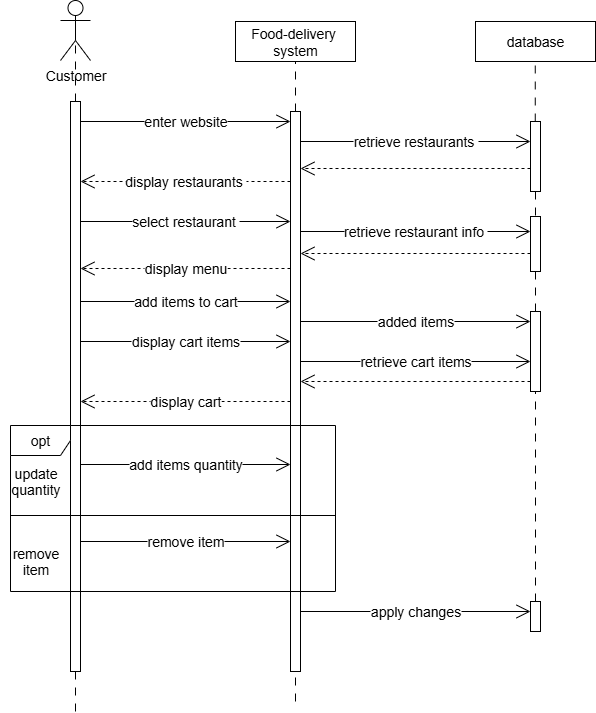

The diagram above was exported from draw.io. Its source (the exported page's mxGraphModel, read from the mxfile embedded in the PNG):
<mxGraphModel dx="608" dy="583" grid="1" gridSize="10" guides="1" tooltips="1" connect="1" arrows="1" fold="1" page="1" pageScale="1" pageWidth="850" pageHeight="1100" math="0" shadow="0">
  <root>
    <mxCell id="0" />
    <mxCell id="1" parent="0" />
    <mxCell id="V2kFm9uw58cTPIgD-nL--1" value="Customer" style="shape=umlActor;verticalLabelPosition=bottom;verticalAlign=top;html=1;outlineConnect=0;" vertex="1" parent="1">
      <mxGeometry x="65" y="19" width="30" height="60" as="geometry" />
    </mxCell>
    <mxCell id="V2kFm9uw58cTPIgD-nL--2" value="Food-delivery&amp;nbsp;&lt;div&gt;system&lt;/div&gt;" style="rounded=0;whiteSpace=wrap;html=1;" vertex="1" parent="1">
      <mxGeometry x="240" y="40" width="120" height="40" as="geometry" />
    </mxCell>
    <mxCell id="V2kFm9uw58cTPIgD-nL--3" value="" style="endArrow=none;dashed=1;html=1;rounded=0;entryX=0.5;entryY=0.5;entryDx=0;entryDy=0;entryPerimeter=0;dashPattern=8 8;" edge="1" parent="1" source="V2kFm9uw58cTPIgD-nL--6" target="V2kFm9uw58cTPIgD-nL--1">
      <mxGeometry width="50" height="50" relative="1" as="geometry">
        <mxPoint x="80" y="440" as="sourcePoint" />
        <mxPoint x="85" y="100" as="targetPoint" />
      </mxGeometry>
    </mxCell>
    <mxCell id="V2kFm9uw58cTPIgD-nL--5" value="" style="endArrow=none;dashed=1;html=1;rounded=0;entryX=0.5;entryY=1;entryDx=0;entryDy=0;dashPattern=8 8;" edge="1" parent="1" source="V2kFm9uw58cTPIgD-nL--11" target="V2kFm9uw58cTPIgD-nL--2">
      <mxGeometry width="50" height="50" relative="1" as="geometry">
        <mxPoint x="300" y="440" as="sourcePoint" />
        <mxPoint x="280" y="160" as="targetPoint" />
      </mxGeometry>
    </mxCell>
    <mxCell id="V2kFm9uw58cTPIgD-nL--7" value="" style="endArrow=none;dashed=1;html=1;rounded=0;entryX=0.5;entryY=0.5;entryDx=0;entryDy=0;entryPerimeter=0;dashPattern=8 8;" edge="1" parent="1" target="V2kFm9uw58cTPIgD-nL--6">
      <mxGeometry width="50" height="50" relative="1" as="geometry">
        <mxPoint x="80" y="730" as="sourcePoint" />
        <mxPoint x="80" y="49" as="targetPoint" />
      </mxGeometry>
    </mxCell>
    <mxCell id="V2kFm9uw58cTPIgD-nL--6" value="" style="html=1;points=[[0,0,0,0,5],[0,1,0,0,-5],[1,0,0,0,5],[1,1,0,0,-5]];perimeter=orthogonalPerimeter;outlineConnect=0;targetShapes=umlLifeline;portConstraint=eastwest;newEdgeStyle={&quot;curved&quot;:0,&quot;rounded&quot;:0};" vertex="1" parent="1">
      <mxGeometry x="75" y="120" width="10" height="570" as="geometry" />
    </mxCell>
    <mxCell id="V2kFm9uw58cTPIgD-nL--8" value="database" style="html=1;whiteSpace=wrap;" vertex="1" parent="1">
      <mxGeometry x="480" y="40" width="120" height="40" as="geometry" />
    </mxCell>
    <mxCell id="V2kFm9uw58cTPIgD-nL--9" value="" style="endArrow=none;dashed=1;html=1;rounded=0;entryX=0.5;entryY=1;entryDx=0;entryDy=0;dashPattern=8 8;" edge="1" parent="1" source="V2kFm9uw58cTPIgD-nL--13">
      <mxGeometry width="50" height="50" relative="1" as="geometry">
        <mxPoint x="539.76" y="440" as="sourcePoint" />
        <mxPoint x="539.76" y="80" as="targetPoint" />
      </mxGeometry>
    </mxCell>
    <mxCell id="V2kFm9uw58cTPIgD-nL--10" value="enter website" style="endArrow=open;endFill=1;endSize=12;html=1;rounded=0;" edge="1" parent="1" target="V2kFm9uw58cTPIgD-nL--11">
      <mxGeometry width="160" relative="1" as="geometry">
        <mxPoint x="85" y="140" as="sourcePoint" />
        <mxPoint x="280" y="140" as="targetPoint" />
      </mxGeometry>
    </mxCell>
    <mxCell id="V2kFm9uw58cTPIgD-nL--12" value="" style="endArrow=none;dashed=1;html=1;rounded=0;entryX=0.5;entryY=1;entryDx=0;entryDy=0;dashPattern=8 8;" edge="1" parent="1" target="V2kFm9uw58cTPIgD-nL--11">
      <mxGeometry width="50" height="50" relative="1" as="geometry">
        <mxPoint x="300" y="720" as="sourcePoint" />
        <mxPoint x="300" y="80" as="targetPoint" />
      </mxGeometry>
    </mxCell>
    <mxCell id="V2kFm9uw58cTPIgD-nL--11" value="" style="html=1;points=[[0,0,0,0,5],[0,1,0,0,-5],[1,0,0,0,5],[1,1,0,0,-5]];perimeter=orthogonalPerimeter;outlineConnect=0;targetShapes=umlLifeline;portConstraint=eastwest;newEdgeStyle={&quot;curved&quot;:0,&quot;rounded&quot;:0};" vertex="1" parent="1">
      <mxGeometry x="295" y="130" width="10" height="560" as="geometry" />
    </mxCell>
    <mxCell id="V2kFm9uw58cTPIgD-nL--14" value="" style="endArrow=none;dashed=1;html=1;rounded=0;entryX=0.5;entryY=1;entryDx=0;entryDy=0;dashPattern=8 8;" edge="1" parent="1" source="V2kFm9uw58cTPIgD-nL--27" target="V2kFm9uw58cTPIgD-nL--13">
      <mxGeometry width="50" height="50" relative="1" as="geometry">
        <mxPoint x="540" y="540" as="sourcePoint" />
        <mxPoint x="539.76" y="80" as="targetPoint" />
      </mxGeometry>
    </mxCell>
    <mxCell id="V2kFm9uw58cTPIgD-nL--13" value="" style="html=1;points=[[0,0,0,0,5],[0,1,0,0,-5],[1,0,0,0,5],[1,1,0,0,-5]];perimeter=orthogonalPerimeter;outlineConnect=0;targetShapes=umlLifeline;portConstraint=eastwest;newEdgeStyle={&quot;curved&quot;:0,&quot;rounded&quot;:0};" vertex="1" parent="1">
      <mxGeometry x="535" y="140" width="10" height="70" as="geometry" />
    </mxCell>
    <mxCell id="V2kFm9uw58cTPIgD-nL--15" value="retrieve restaurants&amp;nbsp;" style="endArrow=open;endFill=1;endSize=12;html=1;rounded=0;" edge="1" parent="1" target="V2kFm9uw58cTPIgD-nL--13">
      <mxGeometry width="160" relative="1" as="geometry">
        <mxPoint x="305" y="160" as="sourcePoint" />
        <mxPoint x="530" y="160" as="targetPoint" />
      </mxGeometry>
    </mxCell>
    <mxCell id="V2kFm9uw58cTPIgD-nL--16" value="" style="endArrow=open;endFill=1;endSize=12;html=1;rounded=0;dashed=1;" edge="1" parent="1">
      <mxGeometry width="160" relative="1" as="geometry">
        <mxPoint x="535" y="187" as="sourcePoint" />
        <mxPoint x="305" y="187" as="targetPoint" />
      </mxGeometry>
    </mxCell>
    <mxCell id="V2kFm9uw58cTPIgD-nL--17" value="display restaurants&amp;nbsp;" style="endArrow=open;endFill=1;endSize=12;html=1;rounded=0;dashed=1;" edge="1" parent="1" source="V2kFm9uw58cTPIgD-nL--11">
      <mxGeometry width="160" relative="1" as="geometry">
        <mxPoint x="290" y="200" as="sourcePoint" />
        <mxPoint x="85" y="200" as="targetPoint" />
      </mxGeometry>
    </mxCell>
    <mxCell id="V2kFm9uw58cTPIgD-nL--18" value="select restaurant&amp;nbsp;" style="endArrow=open;endFill=1;endSize=12;html=1;rounded=0;" edge="1" parent="1">
      <mxGeometry width="160" relative="1" as="geometry">
        <mxPoint x="85" y="240" as="sourcePoint" />
        <mxPoint x="295" y="240" as="targetPoint" />
      </mxGeometry>
    </mxCell>
    <mxCell id="V2kFm9uw58cTPIgD-nL--19" value="retrieve restaurant info&amp;nbsp;" style="endArrow=open;endFill=1;endSize=12;html=1;rounded=0;" edge="1" parent="1">
      <mxGeometry width="160" relative="1" as="geometry">
        <mxPoint x="305" y="250" as="sourcePoint" />
        <mxPoint x="535" y="250" as="targetPoint" />
      </mxGeometry>
    </mxCell>
    <mxCell id="V2kFm9uw58cTPIgD-nL--20" value="" style="endArrow=open;endFill=1;endSize=12;html=1;rounded=0;dashed=1;" edge="1" parent="1">
      <mxGeometry width="160" relative="1" as="geometry">
        <mxPoint x="535" y="272" as="sourcePoint" />
        <mxPoint x="305" y="272" as="targetPoint" />
      </mxGeometry>
    </mxCell>
    <mxCell id="V2kFm9uw58cTPIgD-nL--21" value="display menu" style="endArrow=open;endFill=1;endSize=12;html=1;rounded=0;dashed=1;" edge="1" parent="1">
      <mxGeometry width="160" relative="1" as="geometry">
        <mxPoint x="295" y="287" as="sourcePoint" />
        <mxPoint x="85" y="287" as="targetPoint" />
      </mxGeometry>
    </mxCell>
    <mxCell id="V2kFm9uw58cTPIgD-nL--22" value="add items to cart" style="endArrow=open;endFill=1;endSize=12;html=1;rounded=0;" edge="1" parent="1">
      <mxGeometry width="160" relative="1" as="geometry">
        <mxPoint x="85" y="320" as="sourcePoint" />
        <mxPoint x="295" y="320" as="targetPoint" />
      </mxGeometry>
    </mxCell>
    <mxCell id="V2kFm9uw58cTPIgD-nL--23" value="added items" style="endArrow=open;endFill=1;endSize=12;html=1;rounded=0;" edge="1" parent="1">
      <mxGeometry width="160" relative="1" as="geometry">
        <mxPoint x="305" y="340" as="sourcePoint" />
        <mxPoint x="535" y="340" as="targetPoint" />
      </mxGeometry>
    </mxCell>
    <mxCell id="V2kFm9uw58cTPIgD-nL--25" value="display cart items" style="endArrow=open;endFill=1;endSize=12;html=1;rounded=0;" edge="1" parent="1">
      <mxGeometry width="160" relative="1" as="geometry">
        <mxPoint x="85" y="360" as="sourcePoint" />
        <mxPoint x="295" y="360" as="targetPoint" />
      </mxGeometry>
    </mxCell>
    <mxCell id="V2kFm9uw58cTPIgD-nL--26" value="" style="html=1;points=[[0,0,0,0,5],[0,1,0,0,-5],[1,0,0,0,5],[1,1,0,0,-5]];perimeter=orthogonalPerimeter;outlineConnect=0;targetShapes=umlLifeline;portConstraint=eastwest;newEdgeStyle={&quot;curved&quot;:0,&quot;rounded&quot;:0};" vertex="1" parent="1">
      <mxGeometry x="535" y="235" width="10" height="55" as="geometry" />
    </mxCell>
    <mxCell id="V2kFm9uw58cTPIgD-nL--27" value="" style="html=1;points=[[0,0,0,0,5],[0,1,0,0,-5],[1,0,0,0,5],[1,1,0,0,-5]];perimeter=orthogonalPerimeter;outlineConnect=0;targetShapes=umlLifeline;portConstraint=eastwest;newEdgeStyle={&quot;curved&quot;:0,&quot;rounded&quot;:0};" vertex="1" parent="1">
      <mxGeometry x="535" y="330" width="10" height="80" as="geometry" />
    </mxCell>
    <mxCell id="V2kFm9uw58cTPIgD-nL--29" value="retrieve cart items" style="endArrow=open;endFill=1;endSize=12;html=1;rounded=0;" edge="1" parent="1">
      <mxGeometry x="-0.0012" width="160" relative="1" as="geometry">
        <mxPoint x="305" y="380" as="sourcePoint" />
        <mxPoint x="535" y="380" as="targetPoint" />
        <mxPoint as="offset" />
      </mxGeometry>
    </mxCell>
    <mxCell id="V2kFm9uw58cTPIgD-nL--30" value="" style="endArrow=open;endFill=1;endSize=12;html=1;rounded=0;dashed=1;" edge="1" parent="1">
      <mxGeometry width="160" relative="1" as="geometry">
        <mxPoint x="535" y="400" as="sourcePoint" />
        <mxPoint x="305" y="400" as="targetPoint" />
      </mxGeometry>
    </mxCell>
    <mxCell id="V2kFm9uw58cTPIgD-nL--31" value="display cart" style="endArrow=open;endFill=1;endSize=12;html=1;rounded=0;dashed=1;" edge="1" parent="1">
      <mxGeometry width="160" relative="1" as="geometry">
        <mxPoint x="295" y="420" as="sourcePoint" />
        <mxPoint x="85" y="420" as="targetPoint" />
      </mxGeometry>
    </mxCell>
    <mxCell id="V2kFm9uw58cTPIgD-nL--32" value="opt" style="shape=umlFrame;whiteSpace=wrap;html=1;pointerEvents=0;" vertex="1" parent="1">
      <mxGeometry x="15" y="444" width="325" height="166" as="geometry" />
    </mxCell>
    <mxCell id="V2kFm9uw58cTPIgD-nL--34" value="&lt;div style=&quot;line-height: 110%;&quot;&gt;&lt;font style=&quot;font-size: 5px;&quot;&gt;update&lt;/font&gt;&lt;div&gt;&lt;font style=&quot;font-size: 5px;&quot;&gt;quantity&lt;/font&gt;&lt;/div&gt;&lt;/div&gt;" style="text;html=1;align=center;verticalAlign=middle;resizable=0;points=[];autosize=1;strokeColor=none;fillColor=none;" vertex="1" parent="1">
      <mxGeometry x="5" y="480" width="70" height="40" as="geometry" />
    </mxCell>
    <mxCell id="V2kFm9uw58cTPIgD-nL--35" value="&lt;div style=&quot;line-height: 110%;&quot;&gt;&lt;span style=&quot;font-size: 5px;&quot;&gt;remove&lt;br&gt;item&lt;/span&gt;&lt;/div&gt;" style="text;html=1;align=center;verticalAlign=middle;resizable=0;points=[];autosize=1;strokeColor=none;fillColor=none;" vertex="1" parent="1">
      <mxGeometry x="5" y="560" width="70" height="40" as="geometry" />
    </mxCell>
    <mxCell id="V2kFm9uw58cTPIgD-nL--37" value="add items quantity" style="endArrow=open;endFill=1;endSize=12;html=1;rounded=0;" edge="1" parent="1">
      <mxGeometry width="160" relative="1" as="geometry">
        <mxPoint x="85" y="483" as="sourcePoint" />
        <mxPoint x="295" y="483" as="targetPoint" />
      </mxGeometry>
    </mxCell>
    <mxCell id="V2kFm9uw58cTPIgD-nL--33" value="" style="line;strokeWidth=1;fillColor=none;align=left;verticalAlign=middle;spacingTop=-1;spacingLeft=3;spacingRight=3;rotatable=0;labelPosition=right;points=[];portConstraint=eastwest;strokeColor=inherit;" vertex="1" parent="1">
      <mxGeometry x="15" y="530" width="325" height="8" as="geometry" />
    </mxCell>
    <mxCell id="V2kFm9uw58cTPIgD-nL--38" value="apply changes" style="endArrow=open;endFill=1;endSize=12;html=1;rounded=0;" edge="1" parent="1">
      <mxGeometry x="0.0015" width="160" relative="1" as="geometry">
        <mxPoint x="305" y="630" as="sourcePoint" />
        <mxPoint x="535" y="630" as="targetPoint" />
        <mxPoint as="offset" />
      </mxGeometry>
    </mxCell>
    <mxCell id="V2kFm9uw58cTPIgD-nL--39" value="remove item" style="endArrow=open;endFill=1;endSize=12;html=1;rounded=0;" edge="1" parent="1">
      <mxGeometry width="160" relative="1" as="geometry">
        <mxPoint x="85" y="560" as="sourcePoint" />
        <mxPoint x="295" y="560" as="targetPoint" />
      </mxGeometry>
    </mxCell>
    <mxCell id="V2kFm9uw58cTPIgD-nL--28" value="" style="endArrow=none;dashed=1;html=1;rounded=0;entryX=0.5;entryY=1;entryDx=0;entryDy=0;dashPattern=8 8;" edge="1" parent="1" target="V2kFm9uw58cTPIgD-nL--27">
      <mxGeometry width="50" height="50" relative="1" as="geometry">
        <mxPoint x="540" y="620" as="sourcePoint" />
        <mxPoint x="540" y="210" as="targetPoint" />
      </mxGeometry>
    </mxCell>
    <mxCell id="V2kFm9uw58cTPIgD-nL--36" value="" style="html=1;points=[[0,0,0,0,5],[0,1,0,0,-5],[1,0,0,0,5],[1,1,0,0,-5]];perimeter=orthogonalPerimeter;outlineConnect=0;targetShapes=umlLifeline;portConstraint=eastwest;newEdgeStyle={&quot;curved&quot;:0,&quot;rounded&quot;:0};" vertex="1" parent="1">
      <mxGeometry x="535" y="620" width="10" height="30" as="geometry" />
    </mxCell>
  </root>
</mxGraphModel>